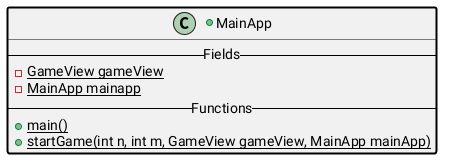

The diagram above was rendered by PlantUML. Its source (embedded in the PNG):
@startuml
+class MainApp ##[bold]black{
    -- Fields --
    -{static}GameView gameView
    -{static}MainApp mainapp 
    -- Functions --
    +{static}main()
    +{static}startGame(int n, int m, GameView gameView, MainApp mainApp)
}
@enduml